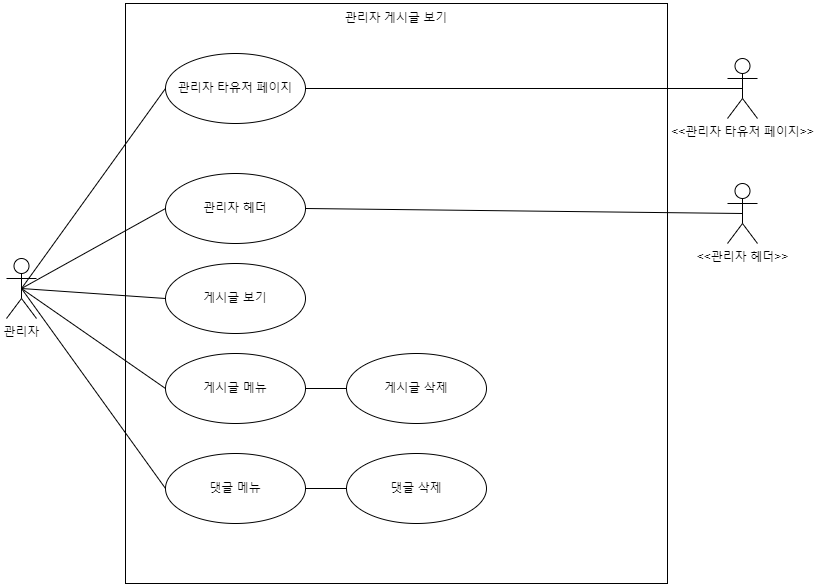

The diagram above was exported from draw.io. Its source (the exported page's mxGraphModel, read from the mxfile embedded in the PNG):
<mxGraphModel dx="2000" dy="1212" grid="1" gridSize="10" guides="1" tooltips="1" connect="1" arrows="1" fold="1" page="1" pageScale="1" pageWidth="827" pageHeight="1169" math="0" shadow="0">
  <root>
    <mxCell id="0" />
    <mxCell id="1" parent="0" />
    <mxCell id="x9k49ddeKUsF-Z6pbqlP-1" value="" style="rounded=0;whiteSpace=wrap;html=1;" parent="1" vertex="1">
      <mxGeometry x="69" y="50" width="542" height="580" as="geometry" />
    </mxCell>
    <mxCell id="x9k49ddeKUsF-Z6pbqlP-2" value="관리자 게시글 보기" style="text;html=1;strokeColor=none;fillColor=none;align=center;verticalAlign=middle;whiteSpace=wrap;rounded=0;" parent="1" vertex="1">
      <mxGeometry x="284" y="50" width="112" height="30" as="geometry" />
    </mxCell>
    <mxCell id="x9k49ddeKUsF-Z6pbqlP-3" value="관리자" style="shape=umlActor;verticalLabelPosition=bottom;verticalAlign=top;html=1;outlineConnect=0;" parent="1" vertex="1">
      <mxGeometry x="-50" y="305" width="30" height="60" as="geometry" />
    </mxCell>
    <mxCell id="x9k49ddeKUsF-Z6pbqlP-6" value="게시글 보기" style="ellipse;whiteSpace=wrap;html=1;" parent="1" vertex="1">
      <mxGeometry x="109" y="310" width="140" height="70" as="geometry" />
    </mxCell>
    <mxCell id="x9k49ddeKUsF-Z6pbqlP-11" value="" style="endArrow=none;html=1;rounded=0;exitX=0.5;exitY=0.5;exitDx=0;exitDy=0;exitPerimeter=0;entryX=0;entryY=0.5;entryDx=0;entryDy=0;" parent="1" source="x9k49ddeKUsF-Z6pbqlP-3" target="4aUB69LwJA4iWvjGkBGE-2" edge="1">
      <mxGeometry width="50" height="50" relative="1" as="geometry">
        <mxPoint x="220" y="550" as="sourcePoint" />
        <mxPoint x="-51" y="155" as="targetPoint" />
      </mxGeometry>
    </mxCell>
    <mxCell id="x9k49ddeKUsF-Z6pbqlP-12" value="" style="endArrow=none;html=1;rounded=0;exitX=0.5;exitY=0.5;exitDx=0;exitDy=0;exitPerimeter=0;entryX=0;entryY=0.5;entryDx=0;entryDy=0;" parent="1" source="x9k49ddeKUsF-Z6pbqlP-3" target="x9k49ddeKUsF-Z6pbqlP-6" edge="1">
      <mxGeometry width="50" height="50" relative="1" as="geometry">
        <mxPoint x="-45" y="330" as="sourcePoint" />
        <mxPoint x="125" y="240" as="targetPoint" />
      </mxGeometry>
    </mxCell>
    <mxCell id="x9k49ddeKUsF-Z6pbqlP-13" value="" style="endArrow=none;html=1;rounded=0;exitX=0.5;exitY=0.5;exitDx=0;exitDy=0;exitPerimeter=0;entryX=0;entryY=0.5;entryDx=0;entryDy=0;" parent="1" source="x9k49ddeKUsF-Z6pbqlP-3" target="4aUB69LwJA4iWvjGkBGE-1" edge="1">
      <mxGeometry width="50" height="50" relative="1" as="geometry">
        <mxPoint x="-45" y="330" as="sourcePoint" />
        <mxPoint x="-100" y="70" as="targetPoint" />
      </mxGeometry>
    </mxCell>
    <mxCell id="x9k49ddeKUsF-Z6pbqlP-16" value="게시글 메뉴" style="ellipse;whiteSpace=wrap;html=1;" parent="1" vertex="1">
      <mxGeometry x="109" y="400" width="140" height="70" as="geometry" />
    </mxCell>
    <mxCell id="x9k49ddeKUsF-Z6pbqlP-18" value="게시글 삭제" style="ellipse;whiteSpace=wrap;html=1;" parent="1" vertex="1">
      <mxGeometry x="290" y="400" width="140" height="70" as="geometry" />
    </mxCell>
    <mxCell id="x9k49ddeKUsF-Z6pbqlP-31" value="" style="endArrow=none;html=1;rounded=0;exitX=0.5;exitY=0.5;exitDx=0;exitDy=0;exitPerimeter=0;entryX=0;entryY=0.5;entryDx=0;entryDy=0;" parent="1" source="x9k49ddeKUsF-Z6pbqlP-3" target="x9k49ddeKUsF-Z6pbqlP-16" edge="1">
      <mxGeometry width="50" height="50" relative="1" as="geometry">
        <mxPoint x="-45" y="330" as="sourcePoint" />
        <mxPoint x="119" y="525" as="targetPoint" />
      </mxGeometry>
    </mxCell>
    <mxCell id="x9k49ddeKUsF-Z6pbqlP-33" value="" style="endArrow=none;html=1;rounded=0;exitX=0.5;exitY=0.5;exitDx=0;exitDy=0;exitPerimeter=0;entryX=0;entryY=0.5;entryDx=0;entryDy=0;" parent="1" source="x9k49ddeKUsF-Z6pbqlP-3" target="x9k49ddeKUsF-Z6pbqlP-37" edge="1">
      <mxGeometry width="50" height="50" relative="1" as="geometry">
        <mxPoint x="-75" y="470" as="sourcePoint" />
        <mxPoint x="109" y="705" as="targetPoint" />
      </mxGeometry>
    </mxCell>
    <mxCell id="x9k49ddeKUsF-Z6pbqlP-35" value="" style="endArrow=none;html=1;rounded=0;exitX=1;exitY=0.5;exitDx=0;exitDy=0;entryX=0;entryY=0.5;entryDx=0;entryDy=0;" parent="1" source="x9k49ddeKUsF-Z6pbqlP-16" target="x9k49ddeKUsF-Z6pbqlP-18" edge="1">
      <mxGeometry width="50" height="50" relative="1" as="geometry">
        <mxPoint x="259" y="525" as="sourcePoint" />
        <mxPoint x="280" y="495" as="targetPoint" />
      </mxGeometry>
    </mxCell>
    <mxCell id="x9k49ddeKUsF-Z6pbqlP-37" value="댓글 메뉴" style="ellipse;whiteSpace=wrap;html=1;" parent="1" vertex="1">
      <mxGeometry x="109" y="500" width="140" height="70" as="geometry" />
    </mxCell>
    <mxCell id="x9k49ddeKUsF-Z6pbqlP-43" value="댓글 삭제" style="ellipse;whiteSpace=wrap;html=1;" parent="1" vertex="1">
      <mxGeometry x="290" y="500" width="140" height="70" as="geometry" />
    </mxCell>
    <mxCell id="4aUB69LwJA4iWvjGkBGE-1" value="관리자 타유저 페이지" style="ellipse;whiteSpace=wrap;html=1;" parent="1" vertex="1">
      <mxGeometry x="109" y="100" width="140" height="70" as="geometry" />
    </mxCell>
    <mxCell id="4aUB69LwJA4iWvjGkBGE-2" value="관리자 헤더" style="ellipse;whiteSpace=wrap;html=1;" parent="1" vertex="1">
      <mxGeometry x="109" y="220" width="140" height="70" as="geometry" />
    </mxCell>
    <mxCell id="4aUB69LwJA4iWvjGkBGE-3" value="&amp;lt;&amp;lt;관리자 타유저 페이지&amp;gt;&amp;gt;" style="shape=umlActor;verticalLabelPosition=bottom;verticalAlign=top;html=1;outlineConnect=0;" parent="1" vertex="1">
      <mxGeometry x="671" y="105" width="30" height="60" as="geometry" />
    </mxCell>
    <mxCell id="4aUB69LwJA4iWvjGkBGE-4" value="&amp;lt;&amp;lt;관리자 헤더&amp;gt;&amp;gt;" style="shape=umlActor;verticalLabelPosition=bottom;verticalAlign=top;html=1;outlineConnect=0;" parent="1" vertex="1">
      <mxGeometry x="671" y="230" width="30" height="60" as="geometry" />
    </mxCell>
    <mxCell id="4aUB69LwJA4iWvjGkBGE-5" value="" style="endArrow=none;html=1;rounded=0;entryX=0.5;entryY=0.5;entryDx=0;entryDy=0;entryPerimeter=0;exitX=1;exitY=0.5;exitDx=0;exitDy=0;" parent="1" source="4aUB69LwJA4iWvjGkBGE-1" target="4aUB69LwJA4iWvjGkBGE-3" edge="1">
      <mxGeometry width="50" height="50" relative="1" as="geometry">
        <mxPoint x="210" y="175" as="sourcePoint" />
        <mxPoint x="80" y="185" as="targetPoint" />
      </mxGeometry>
    </mxCell>
    <mxCell id="4aUB69LwJA4iWvjGkBGE-6" value="" style="endArrow=none;html=1;rounded=0;exitX=1;exitY=0.5;exitDx=0;exitDy=0;entryX=0.5;entryY=0.5;entryDx=0;entryDy=0;entryPerimeter=0;" parent="1" source="4aUB69LwJA4iWvjGkBGE-2" target="4aUB69LwJA4iWvjGkBGE-4" edge="1">
      <mxGeometry width="50" height="50" relative="1" as="geometry">
        <mxPoint x="259" y="185" as="sourcePoint" />
        <mxPoint x="735" y="180" as="targetPoint" />
      </mxGeometry>
    </mxCell>
    <mxCell id="qP3BD2YZHAXbrITxEAXV-1" value="" style="endArrow=none;html=1;rounded=0;exitX=1;exitY=0.5;exitDx=0;exitDy=0;entryX=0;entryY=0.5;entryDx=0;entryDy=0;" edge="1" parent="1" source="x9k49ddeKUsF-Z6pbqlP-37" target="x9k49ddeKUsF-Z6pbqlP-43">
      <mxGeometry width="50" height="50" relative="1" as="geometry">
        <mxPoint x="259" y="435" as="sourcePoint" />
        <mxPoint x="300" y="435" as="targetPoint" />
      </mxGeometry>
    </mxCell>
  </root>
</mxGraphModel>